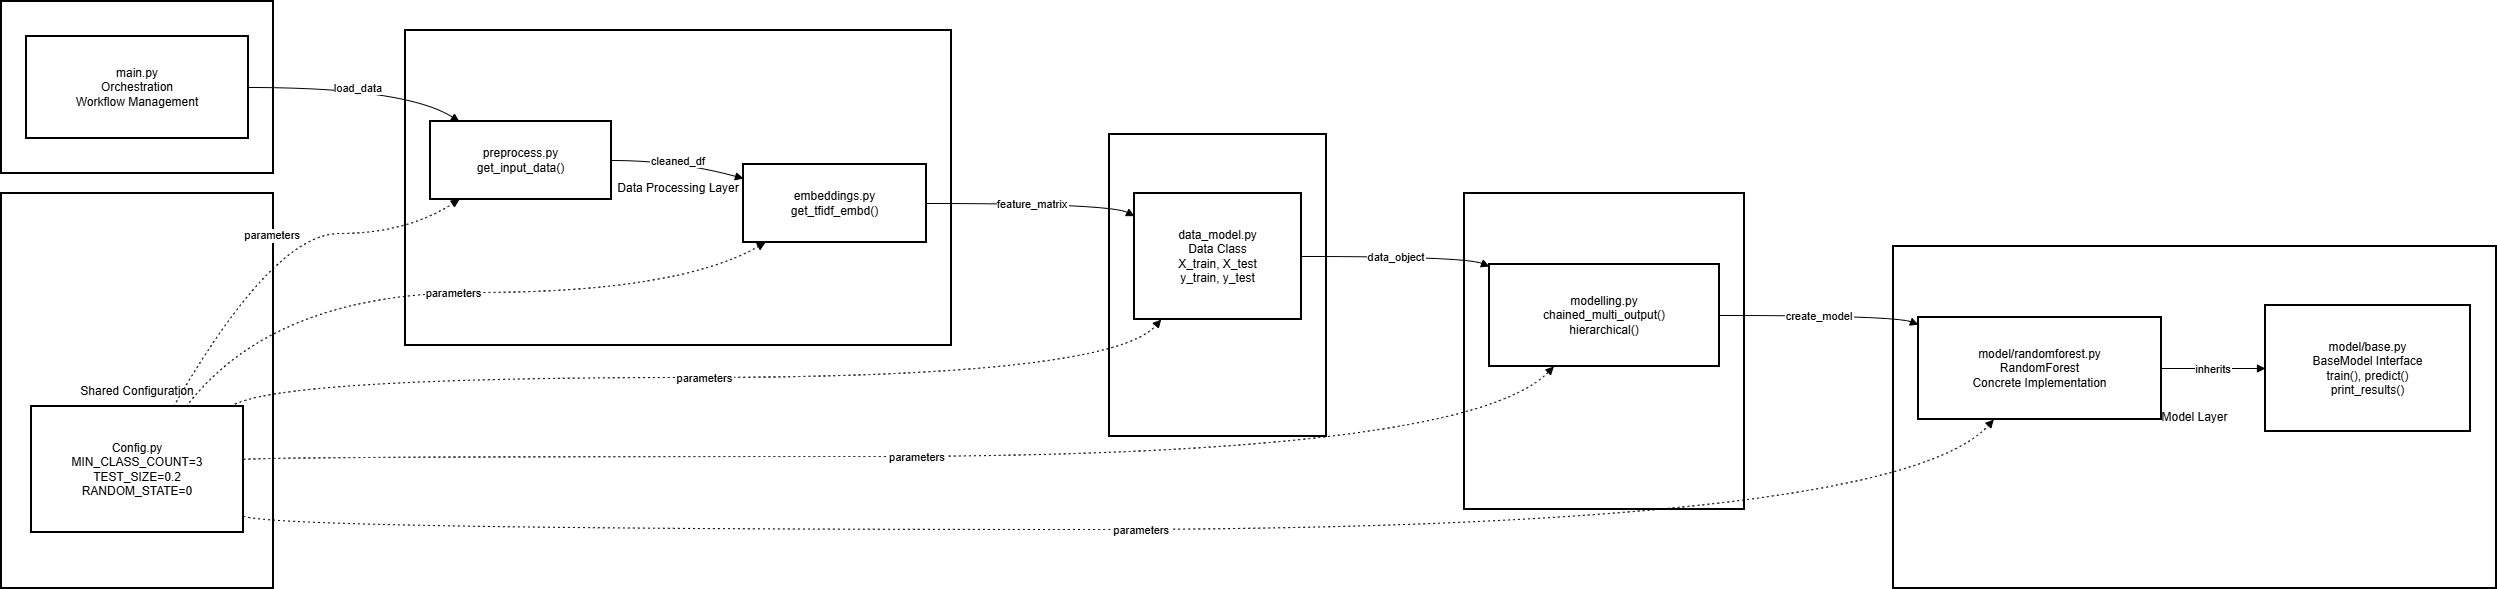

The diagram above was exported from draw.io. Its source (the exported page's mxGraphModel, read from the mxfile embedded in the PNG):
<mxGraphModel dx="1042" dy="562" grid="1" gridSize="10" guides="1" tooltips="1" connect="1" arrows="1" fold="1" page="1" pageScale="1" pageWidth="827" pageHeight="1169" math="0" shadow="0">
  <root>
    <mxCell id="0" />
    <mxCell id="1" parent="0" />
    <mxCell id="nF_Kp5KBr1wGZSf2O56a-1" parent="1" style="whiteSpace=wrap;strokeWidth=2;" value="Shared Configuration" vertex="1">
      <mxGeometry height="395" width="272" x="20" y="212" as="geometry" />
    </mxCell>
    <mxCell id="nF_Kp5KBr1wGZSf2O56a-2" parent="1" style="whiteSpace=wrap;strokeWidth=2;" value="Controller Layer" vertex="1">
      <mxGeometry height="172" width="272" x="20" y="20" as="geometry" />
    </mxCell>
    <mxCell id="nF_Kp5KBr1wGZSf2O56a-3" parent="1" style="whiteSpace=wrap;strokeWidth=2;" value="Modeling Strategy Layer" vertex="1">
      <mxGeometry height="316" width="280" x="1483" y="212" as="geometry" />
    </mxCell>
    <mxCell id="nF_Kp5KBr1wGZSf2O56a-4" parent="1" style="whiteSpace=wrap;strokeWidth=2;" value="Model Layer" vertex="1">
      <mxGeometry height="342" width="603" x="1912" y="265" as="geometry" />
    </mxCell>
    <mxCell id="nF_Kp5KBr1wGZSf2O56a-5" parent="1" style="whiteSpace=wrap;strokeWidth=2;" value="Data Encapsulation Layer" vertex="1">
      <mxGeometry height="302" width="217" x="1128" y="153" as="geometry" />
    </mxCell>
    <mxCell id="nF_Kp5KBr1wGZSf2O56a-6" parent="1" style="whiteSpace=wrap;strokeWidth=2;" value="Data Processing Layer" vertex="1">
      <mxGeometry height="315" width="546" x="424" y="49" as="geometry" />
    </mxCell>
    <mxCell id="nF_Kp5KBr1wGZSf2O56a-7" parent="1" style="whiteSpace=wrap;strokeWidth=2;" value="preprocess.py&#10;get_input_data()" vertex="1">
      <mxGeometry height="78" width="181" x="449" y="140" as="geometry" />
    </mxCell>
    <mxCell id="nF_Kp5KBr1wGZSf2O56a-8" parent="1" style="whiteSpace=wrap;strokeWidth=2;" value="embeddings.py&#10;get_tfidf_embd()" vertex="1">
      <mxGeometry height="78" width="183" x="762" y="183" as="geometry" />
    </mxCell>
    <mxCell id="nF_Kp5KBr1wGZSf2O56a-9" parent="1" style="whiteSpace=wrap;strokeWidth=2;" value="data_model.py&#10;Data Class&#10;X_train, X_test&#10;y_train, y_test" vertex="1">
      <mxGeometry height="126" width="167" x="1153" y="212" as="geometry" />
    </mxCell>
    <mxCell id="nF_Kp5KBr1wGZSf2O56a-10" parent="1" style="whiteSpace=wrap;strokeWidth=2;" value="model/base.py&#10;BaseModel Interface&#10;train(), predict()&#10;print_results()" vertex="1">
      <mxGeometry height="126" width="205" x="2284" y="324" as="geometry" />
    </mxCell>
    <mxCell id="nF_Kp5KBr1wGZSf2O56a-11" parent="1" style="whiteSpace=wrap;strokeWidth=2;" value="model/randomforest.py&#10;RandomForest&#10;Concrete Implementation" vertex="1">
      <mxGeometry height="102" width="243" x="1937" y="336" as="geometry" />
    </mxCell>
    <mxCell id="nF_Kp5KBr1wGZSf2O56a-12" parent="1" style="whiteSpace=wrap;strokeWidth=2;" value="modelling.py&#10;chained_multi_output()&#10;hierarchical()" vertex="1">
      <mxGeometry height="102" width="230" x="1508" y="283" as="geometry" />
    </mxCell>
    <mxCell id="nF_Kp5KBr1wGZSf2O56a-13" parent="1" style="whiteSpace=wrap;strokeWidth=2;" value="main.py&#10;Orchestration&#10;Workflow Management" vertex="1">
      <mxGeometry height="102" width="222" x="45" y="55" as="geometry" />
    </mxCell>
    <mxCell id="nF_Kp5KBr1wGZSf2O56a-14" parent="1" style="whiteSpace=wrap;strokeWidth=2;" value="Config.py&#10;MIN_CLASS_COUNT=3&#10;TEST_SIZE=0.2&#10;RANDOM_STATE=0" vertex="1">
      <mxGeometry height="126" width="212" x="50" y="425" as="geometry" />
    </mxCell>
    <mxCell id="nF_Kp5KBr1wGZSf2O56a-15" edge="1" parent="1" source="nF_Kp5KBr1wGZSf2O56a-13" style="curved=1;startArrow=none;endArrow=block;exitX=1;exitY=0.5;entryX=0.16;entryY=0;rounded=0;" target="nF_Kp5KBr1wGZSf2O56a-7" value="load_data">
      <mxGeometry relative="1" as="geometry">
        <Array as="points">
          <mxPoint x="424" y="106" />
        </Array>
      </mxGeometry>
    </mxCell>
    <mxCell id="nF_Kp5KBr1wGZSf2O56a-16" edge="1" parent="1" source="nF_Kp5KBr1wGZSf2O56a-7" style="curved=1;startArrow=none;endArrow=block;exitX=1;exitY=0.5;entryX=0;entryY=0.18;rounded=0;" target="nF_Kp5KBr1wGZSf2O56a-8" value="cleaned_df">
      <mxGeometry relative="1" as="geometry">
        <Array as="points">
          <mxPoint x="696" y="179" />
        </Array>
      </mxGeometry>
    </mxCell>
    <mxCell id="nF_Kp5KBr1wGZSf2O56a-17" edge="1" parent="1" source="nF_Kp5KBr1wGZSf2O56a-8" style="curved=1;startArrow=none;endArrow=block;exitX=1;exitY=0.5;entryX=0;entryY=0.18;rounded=0;" target="nF_Kp5KBr1wGZSf2O56a-9" value="feature_matrix">
      <mxGeometry relative="1" as="geometry">
        <Array as="points">
          <mxPoint x="1128" y="222" />
        </Array>
      </mxGeometry>
    </mxCell>
    <mxCell id="nF_Kp5KBr1wGZSf2O56a-18" edge="1" parent="1" source="nF_Kp5KBr1wGZSf2O56a-9" style="curved=1;startArrow=none;endArrow=block;exitX=1.01;exitY=0.5;entryX=0;entryY=0.02;rounded=0;" target="nF_Kp5KBr1wGZSf2O56a-12" value="data_object">
      <mxGeometry relative="1" as="geometry">
        <Array as="points">
          <mxPoint x="1483" y="275" />
        </Array>
      </mxGeometry>
    </mxCell>
    <mxCell id="nF_Kp5KBr1wGZSf2O56a-19" edge="1" parent="1" source="nF_Kp5KBr1wGZSf2O56a-12" style="curved=1;startArrow=none;endArrow=block;exitX=1;exitY=0.5;entryX=0;entryY=0.07;rounded=0;" target="nF_Kp5KBr1wGZSf2O56a-11" value="create_model">
      <mxGeometry relative="1" as="geometry">
        <Array as="points">
          <mxPoint x="1912" y="334" />
        </Array>
      </mxGeometry>
    </mxCell>
    <mxCell id="nF_Kp5KBr1wGZSf2O56a-20" edge="1" parent="1" source="nF_Kp5KBr1wGZSf2O56a-11" style="curved=1;startArrow=none;endArrow=block;exitX=1;exitY=0.5;entryX=0;entryY=0.5;rounded=0;" target="nF_Kp5KBr1wGZSf2O56a-10" value="inherits">
      <mxGeometry relative="1" as="geometry">
        <Array as="points" />
      </mxGeometry>
    </mxCell>
    <mxCell id="nF_Kp5KBr1wGZSf2O56a-21" edge="1" parent="1" source="nF_Kp5KBr1wGZSf2O56a-14" style="curved=1;dashed=1;dashPattern=2 3;startArrow=none;endArrow=block;exitX=0.67;exitY=0;entryX=0.16;entryY=1;rounded=0;" target="nF_Kp5KBr1wGZSf2O56a-7" value="parameters">
      <mxGeometry relative="1" as="geometry">
        <Array as="points">
          <mxPoint x="292" y="252" />
          <mxPoint x="424" y="252" />
        </Array>
      </mxGeometry>
    </mxCell>
    <mxCell id="nF_Kp5KBr1wGZSf2O56a-22" edge="1" parent="1" source="nF_Kp5KBr1wGZSf2O56a-14" style="curved=1;dashed=1;dashPattern=2 3;startArrow=none;endArrow=block;exitX=0.73;exitY=0;entryX=0.12;entryY=1;rounded=0;" target="nF_Kp5KBr1wGZSf2O56a-8" value="parameters">
      <mxGeometry relative="1" as="geometry">
        <Array as="points">
          <mxPoint x="292" y="311" />
          <mxPoint x="696" y="311" />
        </Array>
      </mxGeometry>
    </mxCell>
    <mxCell id="nF_Kp5KBr1wGZSf2O56a-23" edge="1" parent="1" source="nF_Kp5KBr1wGZSf2O56a-14" style="curved=1;dashed=1;dashPattern=2 3;startArrow=none;endArrow=block;exitX=0.94;exitY=0;entryX=0.16;entryY=1;rounded=0;" target="nF_Kp5KBr1wGZSf2O56a-9" value="parameters">
      <mxGeometry relative="1" as="geometry">
        <Array as="points">
          <mxPoint x="292" y="396" />
          <mxPoint x="1128" y="396" />
        </Array>
      </mxGeometry>
    </mxCell>
    <mxCell id="nF_Kp5KBr1wGZSf2O56a-24" edge="1" parent="1" source="nF_Kp5KBr1wGZSf2O56a-14" style="curved=1;dashed=1;dashPattern=2 3;startArrow=none;endArrow=block;exitX=1;exitY=0.87;entryX=0.31;entryY=1;rounded=0;" target="nF_Kp5KBr1wGZSf2O56a-11" value="parameters">
      <mxGeometry relative="1" as="geometry">
        <Array as="points">
          <mxPoint x="292" y="548" />
          <mxPoint x="1912" y="548" />
        </Array>
      </mxGeometry>
    </mxCell>
    <mxCell id="nF_Kp5KBr1wGZSf2O56a-25" edge="1" parent="1" source="nF_Kp5KBr1wGZSf2O56a-14" style="curved=1;dashed=1;dashPattern=2 3;startArrow=none;endArrow=block;exitX=1;exitY=0.42;entryX=0.28;entryY=1;rounded=0;" target="nF_Kp5KBr1wGZSf2O56a-12" value="parameters">
      <mxGeometry relative="1" as="geometry">
        <Array as="points">
          <mxPoint x="292" y="475" />
          <mxPoint x="1483" y="475" />
        </Array>
      </mxGeometry>
    </mxCell>
  </root>
</mxGraphModel>